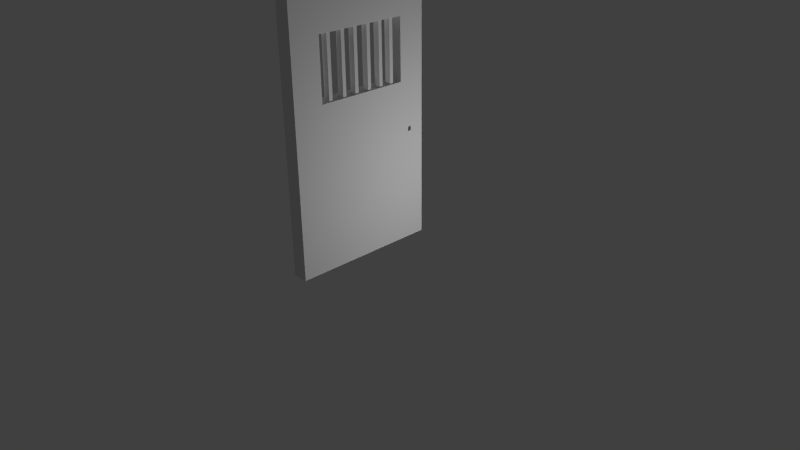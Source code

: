 # Source: cell_door.blend  (saved by Blender 2.73.0; exported with 4.5.12 LTS)
import bpy
from mathutils import Matrix  # noqa: F401  (used for matrix-valued properties, if any)

bpy.ops.wm.read_factory_settings(use_empty=True)
scene = bpy.context.scene
scene.name = 'Scene'

# ---- collections
col_collection_1 = bpy.data.collections.new('Collection 1'); scene.collection.children.link(col_collection_1)

# ---- materials (node trees are filled in below, after node groups)
mat_material_002 = bpy.data.materials.new('Material.002')
mat_material_002.alpha_threshold = 0.0
mat_material_002.use_transparent_shadow = False
mat_material_002.roughness = 0.5

# ---- material node trees

# ---- world
world_world = bpy.data.worlds.new('World'); scene.world = world_world
world_world.color = (0.05088, 0.05088, 0.05088)
world_world.use_sun_shadow = False
world_world.sun_shadow_jitter_overblur = 0.0
world_world.cycles.sampling_method = 'MANUAL'
world_world.cycles.sample_map_resolution = 256

# ---- cameras
cam_camera = bpy.data.cameras.new('Camera')
cam_camera.clip_end = 100.0
cam_camera.lens = 35.0
cam_camera.sensor_width = 32.0
cam_camera.sensor_height = 18.0
cam_camera.ortho_scale = 7.314
cam_camera.dof.focus_distance = 0.0
cam_camera.dof.aperture_fstop = 128.0

# ---- lights
light_lamp_001 = bpy.data.lights.new('Lamp.001', 'POINT')
light_lamp_001.transmission_factor = 0.0
light_lamp_001.cutoff_distance = 30.0
light_lamp_001.energy = 100.0
light_lamp_001.shadow_buffer_clip_start = 1.001
light_lamp_001.shadow_soft_size = 0.1
light_lamp_001.shadow_maximum_resolution = 0.006
light_lamp_001.use_absolute_resolution = True
light_lamp_001.cycles.use_multiple_importance_sampling = False
light_lamp = bpy.data.lights.new('Lamp', 'POINT')
light_lamp.transmission_factor = 0.0
light_lamp.cutoff_distance = 30.0
light_lamp.energy = 100.0
light_lamp.shadow_buffer_clip_start = 1.001
light_lamp.shadow_soft_size = 0.1
light_lamp.shadow_maximum_resolution = 0.006
light_lamp.use_absolute_resolution = True
light_lamp.cycles.use_multiple_importance_sampling = False

# ---- meshes
me_cylinder_005 = bpy.data.meshes.new('Cylinder.005')
me_cylinder_005.from_pydata([(0.0, 0.05, -0.5), (0.0, 0.05, 0.5), (0.0433, 0.025, -0.5), (0.0433, 0.025, 0.5), (0.0433, -0.025, -0.5), (0.0433, -0.025, 0.5), (-4.371e-09, -0.05, -0.5), (-4.371e-09, -0.05, 0.5), (-0.0433, -0.025, -0.5), (-0.0433, -0.025, 0.5), (-0.0433, 0.025, -0.5), (-0.0433, 0.025, 0.5)], [], [(0, 1, 3, 2), (2, 3, 5, 4), (4, 5, 7, 6), (6, 7, 9, 8), (3, 1, 11, 9, 7, 5), (10, 11, 1, 0), (8, 9, 11, 10), (0, 2, 4, 6, 8, 10)])
me_cylinder_005.use_remesh_preserve_volume = False
me_cylinder_005.use_remesh_preserve_attributes = False
me_cylinder_005.use_mirror_vertex_groups = False
me_cylinder_005.update()
me_cylinder_004 = bpy.data.meshes.new('Cylinder.004')
me_cylinder_004.from_pydata([(0.0, 0.05, -0.5), (0.0, 0.05, 0.5), (0.0433, 0.025, -0.5), (0.0433, 0.025, 0.5), (0.0433, -0.025, -0.5), (0.0433, -0.025, 0.5), (-4.371e-09, -0.05, -0.5), (-4.371e-09, -0.05, 0.5), (-0.0433, -0.025, -0.5), (-0.0433, -0.025, 0.5), (-0.0433, 0.025, -0.5), (-0.0433, 0.025, 0.5)], [], [(0, 1, 3, 2), (2, 3, 5, 4), (4, 5, 7, 6), (6, 7, 9, 8), (3, 1, 11, 9, 7, 5), (10, 11, 1, 0), (8, 9, 11, 10), (0, 2, 4, 6, 8, 10)])
me_cylinder_004.use_remesh_preserve_volume = False
me_cylinder_004.use_remesh_preserve_attributes = False
me_cylinder_004.use_mirror_vertex_groups = False
me_cylinder_004.update()
me_cylinder_003 = bpy.data.meshes.new('Cylinder.003')
me_cylinder_003.from_pydata([(0.0, 0.05, -0.5), (0.0, 0.05, 0.5), (0.0433, 0.025, -0.5), (0.0433, 0.025, 0.5), (0.0433, -0.025, -0.5), (0.0433, -0.025, 0.5), (-4.371e-09, -0.05, -0.5), (-4.371e-09, -0.05, 0.5), (-0.0433, -0.025, -0.5), (-0.0433, -0.025, 0.5), (-0.0433, 0.025, -0.5), (-0.0433, 0.025, 0.5)], [], [(0, 1, 3, 2), (2, 3, 5, 4), (4, 5, 7, 6), (6, 7, 9, 8), (3, 1, 11, 9, 7, 5), (10, 11, 1, 0), (8, 9, 11, 10), (0, 2, 4, 6, 8, 10)])
me_cylinder_003.use_remesh_preserve_volume = False
me_cylinder_003.use_remesh_preserve_attributes = False
me_cylinder_003.use_mirror_vertex_groups = False
me_cylinder_003.update()
me_cylinder_002 = bpy.data.meshes.new('Cylinder.002')
me_cylinder_002.from_pydata([(0.0, 0.05, -0.5), (0.0, 0.05, 0.5), (0.0433, 0.025, -0.5), (0.0433, 0.025, 0.5), (0.0433, -0.025, -0.5), (0.0433, -0.025, 0.5), (-4.371e-09, -0.05, -0.5), (-4.371e-09, -0.05, 0.5), (-0.0433, -0.025, -0.5), (-0.0433, -0.025, 0.5), (-0.0433, 0.025, -0.5), (-0.0433, 0.025, 0.5)], [], [(0, 1, 3, 2), (2, 3, 5, 4), (4, 5, 7, 6), (6, 7, 9, 8), (3, 1, 11, 9, 7, 5), (10, 11, 1, 0), (8, 9, 11, 10), (0, 2, 4, 6, 8, 10)])
me_cylinder_002.use_remesh_preserve_volume = False
me_cylinder_002.use_remesh_preserve_attributes = False
me_cylinder_002.use_mirror_vertex_groups = False
me_cylinder_002.update()
me_cylinder_001 = bpy.data.meshes.new('Cylinder.001')
me_cylinder_001.from_pydata([(0.0, 0.05, -0.5), (0.0, 0.05, 0.5), (0.0433, 0.025, -0.5), (0.0433, 0.025, 0.5), (0.0433, -0.025, -0.5), (0.0433, -0.025, 0.5), (-4.371e-09, -0.05, -0.5), (-4.371e-09, -0.05, 0.5), (-0.0433, -0.025, -0.5), (-0.0433, -0.025, 0.5), (-0.0433, 0.025, -0.5), (-0.0433, 0.025, 0.5)], [], [(0, 1, 3, 2), (2, 3, 5, 4), (4, 5, 7, 6), (6, 7, 9, 8), (3, 1, 11, 9, 7, 5), (10, 11, 1, 0), (8, 9, 11, 10), (0, 2, 4, 6, 8, 10)])
me_cylinder_001.use_remesh_preserve_volume = False
me_cylinder_001.use_remesh_preserve_attributes = False
me_cylinder_001.use_mirror_vertex_groups = False
me_cylinder_001.update()
me_cylinder = bpy.data.meshes.new('Cylinder')
me_cylinder.from_pydata([(0.0, 0.05, -0.5), (0.0, 0.05, 0.5), (0.0433, 0.025, -0.5), (0.0433, 0.025, 0.5), (0.0433, -0.025, -0.5), (0.0433, -0.025, 0.5), (-4.371e-09, -0.05, -0.5), (-4.371e-09, -0.05, 0.5), (-0.0433, -0.025, -0.5), (-0.0433, -0.025, 0.5), (-0.0433, 0.025, -0.5), (-0.0433, 0.025, 0.5)], [], [(0, 1, 3, 2), (2, 3, 5, 4), (4, 5, 7, 6), (6, 7, 9, 8), (3, 1, 11, 9, 7, 5), (10, 11, 1, 0), (8, 9, 11, 10), (0, 2, 4, 6, 8, 10)])
me_cylinder.use_remesh_preserve_volume = False
me_cylinder.use_remesh_preserve_attributes = False
me_cylinder.use_mirror_vertex_groups = False
me_cylinder.update()
me_cube = bpy.data.meshes.new('Cube')
me_cube.from_pydata([(-0.1433, 1.005, -0.05735), (-0.1433, -0.9945, -0.05735), (-0.3552, -0.9945, -0.05735), (-0.3552, 1.005, -0.05735), (-0.1433, 1.005, 2.114), (-0.1433, -0.9945, 2.114), (-0.3552, -0.9945, 2.114), (-0.3552, 1.005, 2.114), (-0.1433, 1.005, 2.928), (-0.1433, -0.9945, 2.928), (-0.3552, -0.9945, 2.928), (-0.3552, 1.005, 2.928), (-0.1433, 1.005, 3.512), (-0.1433, -0.9945, 3.512), (-0.3552, -0.9945, 3.512), (-0.3552, 1.005, 3.512), (-0.1433, -0.5928, -0.05735), (-0.3552, -0.5928, -0.05735), (-0.1433, -0.5928, 2.114), (-0.3552, -0.5928, 2.114), (-0.1433, -0.5928, 2.928), (-0.3552, -0.5928, 2.928), (-0.1433, -0.5928, 3.512), (-0.3552, -0.5928, 3.512), (-0.3552, 0.6447, -0.05735), (-0.3552, 0.6447, 2.114), (-0.3552, 0.6447, 2.928), (-0.3552, 0.6447, 3.512), (-0.1433, 0.6447, -0.05735), (-0.1433, 0.6447, 2.114), (-0.1433, 0.6447, 2.928), (-0.1433, 0.6447, 3.512), (-0.1433, 1.005, 1.5), (-0.1433, -0.9945, 1.5), (-0.3552, -0.9945, 1.5), (-0.3552, 1.005, 1.5), (-0.3552, -0.5928, 1.5), (-0.1433, -0.5928, 1.5), (-0.1433, 0.6447, 1.5), (-0.3552, 0.6447, 1.5), (-0.3552, -0.5928, 1.44), (-0.1433, -0.5928, 1.44), (-0.1433, 0.6447, 1.44), (-0.3552, 0.6447, 1.44), (-0.1433, 1.005, 1.44), (-0.1433, -0.9945, 1.44), (-0.3552, -0.9945, 1.44), (-0.3552, 1.005, 1.44), (-0.3552, 0.765, -0.05735), (-0.3552, 0.765, 2.114), (-0.3552, 0.765, 2.928), (-0.3552, 0.765, 3.512), (-0.1433, 0.765, -0.05735), (-0.1433, 0.765, 2.114), (-0.1433, 0.765, 2.928), (-0.1433, 0.765, 3.512), (-0.1433, 0.765, 1.5), (-0.3552, 0.765, 1.5), (-0.3552, 0.765, 1.44), (-0.1433, 0.765, 1.44), (-0.3552, 0.8088, -0.05735), (-0.3552, 0.8088, 2.114), (-0.3552, 0.8088, 2.928), (-0.3552, 0.8088, 3.512), (-0.3552, 0.8088, 1.5), (-0.3552, 0.8088, 1.44), (-0.1433, 0.8088, -0.05735), (-0.1433, 0.8088, 2.114), (-0.1433, 0.8088, 2.928), (-0.1433, 0.8088, 3.512), (-0.1433, 0.8088, 1.5), (-0.1433, 0.8088, 1.44)], [], [(16, 1, 2, 17), (19, 6, 10, 21), (37, 18, 5, 33), (33, 5, 6, 34), (64, 61, 7, 35), (44, 0, 3, 47), (21, 10, 14, 23), (6, 5, 9, 10), (4, 7, 11, 8), (67, 4, 8, 68), (22, 23, 14, 13), (10, 9, 13, 14), (8, 11, 15, 12), (68, 8, 12, 69), (9, 20, 22, 13), (31, 27, 23, 22), (5, 18, 20, 9), (26, 21, 23, 27), (34, 6, 19, 36), (38, 29, 18, 37), (29, 25, 19, 18), (28, 16, 17, 24), (52, 28, 24, 48), (49, 25, 26, 50), (56, 53, 29, 38), (50, 26, 27, 51), (55, 51, 27, 31), (20, 30, 31, 22), (30, 20, 21, 26), (36, 19, 25, 39), (20, 18, 19, 21), (26, 25, 29, 30), (40, 36, 39, 43), (59, 56, 38, 42), (42, 38, 37, 41), (46, 34, 36, 40), (4, 32, 35, 7), (65, 64, 35, 47), (45, 33, 34, 46), (41, 37, 33, 45), (16, 41, 45, 1), (1, 45, 46, 2), (60, 65, 47, 3), (2, 46, 40, 17), (28, 42, 41, 16), (52, 59, 42, 28), (17, 40, 43, 24), (32, 44, 47, 35), (66, 71, 59, 52), (24, 43, 58, 48), (43, 39, 57, 58), (69, 63, 51, 55), (62, 50, 51, 63), (70, 67, 53, 56), (61, 49, 50, 62), (66, 52, 48, 60), (30, 54, 55, 31), (29, 53, 54, 30), (39, 25, 49, 57), (0, 66, 60, 3), (7, 61, 62, 11), (32, 4, 67, 70), (11, 62, 63, 15), (12, 15, 63, 69), (44, 32, 70, 71), (0, 44, 71, 66), (48, 58, 65, 60), (71, 70, 64, 65), (54, 68, 69, 55), (53, 67, 68, 54), (57, 49, 61, 64), (58, 57, 56, 59), (70, 56, 57, 64), (71, 65, 58, 59)])
_uv = me_cube.uv_layers.new(name='UVMap')
_uv.uv.foreach_set('vector', [0.4283, 0.2036, 0.4283, 0.002745, 0.3224, 0.002745, 0.3224, 0.2036, 0.2036, 0.5572, 0.002745, 0.5572, 0.002745, 0.9638, 0.2036, 0.9638, 0.2036, 0.2502, 0.2036, 0.5572, 0.002745, 0.5572, 0.002745, 0.2502, 0.4283, 0.2502, 0.4283, 0.5572, 0.3224, 0.5572, 0.3224, 0.2502, 0.9044, 0.2502, 0.9044, 0.5572, 1.003, 0.5572, 1.003, 0.2502, 0.4283, 0.2198, 0.4283, -0.5287, 0.3224, -0.5287, 0.3224, 0.2198, 0.2036, 0.9638, 0.002745, 0.9638, 0.002745, 1.256, 0.2036, 1.256, 0.3224, 0.5572, 0.4283, 0.5572, 0.4283, 0.9638, 0.3224, 0.9638, 0.4283, 0.5572, 0.3224, 0.5572, 0.3224, 0.9638, 0.4283, 0.9638, 0.9044, 0.5572, 1.003, 0.5572, 1.003, 0.9638, 0.9044, 0.9638, 0.4283, 0.2036, 0.3224, 0.2036, 0.3224, 0.002745, 0.4283, 0.002745, 0.3224, 0.9638, 0.4283, 0.9638, 0.4283, 1.256, 0.3224, 1.256, 0.4283, 0.9638, 0.3224, 0.9638, 0.3224, 1.256, 0.4283, 1.256, 0.9044, 0.9638, 1.003, 0.9638, 1.003, 1.256, 0.9044, 1.256, 0.002745, 0.9638, 0.2036, 0.9638, 0.2036, 1.256, 0.002745, 1.256, 0.4283, 0.8224, 0.3224, 0.8224, 0.3224, 0.2036, 0.4283, 0.2036, 0.002745, 0.5572, 0.2036, 0.5572, 0.2036, 0.9638, 0.002745, 0.9638, 0.8224, 0.9638, 0.2036, 0.9638, 0.2036, 1.256, 0.8224, 1.256, 0.002745, 0.2502, 0.002745, 0.5572, 0.2036, 0.5572, 0.2036, 0.2502, 0.8224, 0.2502, 0.8224, 0.5572, 0.2036, 0.5572, 0.2036, 0.2502, 0.4283, 0.8224, 0.3224, 0.8224, 0.3224, 0.2036, 0.4283, 0.2036, 0.4283, 0.8224, 0.4283, 0.2036, 0.3224, 0.2036, 0.3224, 0.8224, 0.4283, 0.8825, 0.4283, 0.8224, 0.3224, 0.8224, 0.3224, 0.8825, 0.8825, 0.5572, 0.8224, 0.5572, 0.8224, 0.9638, 0.8825, 0.9638, 0.8825, 0.2502, 0.8825, 0.5572, 0.8224, 0.5572, 0.8224, 0.2502, 0.8825, 0.9638, 0.8224, 0.9638, 0.8224, 1.256, 0.8825, 1.256, 0.4283, 0.8825, 0.3224, 0.8825, 0.3224, 0.8224, 0.4283, 0.8224, 0.2036, 0.9638, 0.8224, 0.9638, 0.8224, 1.256, 0.2036, 1.256, 0.4283, 0.8224, 0.4283, 0.2036, 0.3224, 0.2036, 0.3224, 0.8224, 0.2036, 0.2502, 0.2036, 0.5572, 0.8224, 0.5572, 0.8224, 0.2502, 0.4283, 0.9638, 0.4283, 0.5572, 0.3224, 0.5572, 0.3224, 0.9638, 0.3224, 0.9638, 0.3224, 0.5572, 0.4283, 0.5572, 0.4283, 0.9638, 0.2036, 0.2198, 0.2036, 0.2502, 0.8224, 0.2502, 0.8224, 0.2198, 0.8825, 0.2198, 0.8825, 0.2502, 0.8224, 0.2502, 0.8224, 0.2198, 0.8224, 0.2198, 0.8224, 0.2502, 0.2036, 0.2502, 0.2036, 0.2198, 0.002745, 0.2198, 0.002745, 0.2502, 0.2036, 0.2502, 0.2036, 0.2198, 0.4283, 0.5572, 0.4283, 0.2502, 0.3224, 0.2502, 0.3224, 0.5572, 0.9044, 0.2198, 0.9044, 0.2502, 1.003, 0.2502, 1.003, 0.2198, 0.4283, 0.2198, 0.4283, 0.2502, 0.3224, 0.2502, 0.3224, 0.2198, 0.2036, 0.2198, 0.2036, 0.2502, 0.002745, 0.2502, 0.002745, 0.2198, 0.2036, 0.4713, 0.2036, 1.22, 0.002745, 1.22, 0.002745, 0.4713, 0.4283, 0.4713, 0.4283, 1.22, 0.3224, 1.22, 0.3224, 0.4713, 0.9044, 0.4713, 0.9044, 1.22, 1.003, 1.22, 1.003, 0.4713, 0.002745, 0.4713, 0.002745, 1.22, 0.2036, 1.22, 0.2036, 0.4713, 0.8224, 0.4713, 0.8224, 1.22, 0.2036, 1.22, 0.2036, 0.4713, 0.8825, 0.4713, 0.8825, 1.22, 0.8224, 1.22, 0.8224, 0.4713, 0.2036, 0.4713, 0.2036, 1.22, 0.8224, 1.22, 0.8224, 0.4713, 0.4283, 0.2502, 0.4283, 0.2198, 0.3224, 0.2198, 0.3224, 0.2502, 0.9044, 0.4713, 0.9044, 1.22, 0.8825, 1.22, 0.8825, 0.4713, 0.8224, 0.4713, 0.8224, 1.22, 0.8825, 1.22, 0.8825, 0.4713, 0.8224, 0.2198, 0.8224, 0.2502, 0.8825, 0.2502, 0.8825, 0.2198, 0.4283, 0.9044, 0.3224, 0.9044, 0.3224, 0.8825, 0.4283, 0.8825, 0.9044, 0.9638, 0.8825, 0.9638, 0.8825, 1.256, 0.9044, 1.256, 0.9044, 0.2502, 0.9044, 0.5572, 0.8825, 0.5572, 0.8825, 0.2502, 0.9044, 0.5572, 0.8825, 0.5572, 0.8825, 0.9638, 0.9044, 0.9638, 0.4283, 0.9044, 0.4283, 0.8825, 0.3224, 0.8825, 0.3224, 0.9044, 0.8224, 0.9638, 0.8825, 0.9638, 0.8825, 1.256, 0.8224, 1.256, 0.8224, 0.5572, 0.8825, 0.5572, 0.8825, 0.9638, 0.8224, 0.9638, 0.8224, 0.2502, 0.8224, 0.5572, 0.8825, 0.5572, 0.8825, 0.2502, 0.4283, 0.002745, 0.4283, -0.09558, 0.3224, -0.09558, 0.3224, 0.002745, 0.002745, 0.5572, -0.09558, 0.5572, -0.09558, 0.9638, 0.002745, 0.9638, 0.002745, 0.2502, 0.002745, 0.5572, -0.09558, 0.5572, -0.09558, 0.2502, 0.002745, 0.9638, -0.09558, 0.9638, -0.09558, 1.256, 0.002745, 1.256, 0.4283, 0.002745, 0.3224, 0.002745, 0.3224, -0.09558, 0.4283, -0.09558, 0.002745, 0.2198, 0.002745, 0.2502, -0.09558, 0.2502, -0.09558, 0.2198, 0.002745, 0.4713, 0.002745, 1.22, -0.09558, 1.22, -0.09558, 0.4713, 0.8825, 0.4713, 0.8825, 1.22, 0.9044, 1.22, 0.9044, 0.4713, 0.4283, 0.2198, 0.4283, 0.2502, 0.3224, 0.2502, 0.3224, 0.2198, 0.8825, 0.9638, 0.9044, 0.9638, 0.9044, 1.256, 0.8825, 1.256, 0.8825, 0.5572, 0.9044, 0.5572, 0.9044, 0.9638, 0.8825, 0.9638, 0.8825, 0.2502, 0.8825, 0.5572, 0.9044, 0.5572, 0.9044, 0.2502, 0.3224, 0.2198, 0.3224, 0.2502, 0.4283, 0.2502, 0.4283, 0.2198, 0.4283, 0.9044, 0.4283, 0.8825, 0.3224, 0.8825, 0.3224, 0.9044, 0.4283, 0.9044, 0.3224, 0.9044, 0.3224, 0.8825, 0.4283, 0.8825])
me_cube.materials.append(mat_material_002)
me_cube.use_remesh_preserve_volume = False
me_cube.use_remesh_preserve_attributes = False
me_cube.use_mirror_vertex_groups = False
me_cube.update()

# ---- objects
ob_lamp_001 = bpy.data.objects.new('Lamp.001', light_lamp_001)
ob_cylinder_005 = bpy.data.objects.new('Cylinder.005', me_cylinder_005)
ob_cylinder_004 = bpy.data.objects.new('Cylinder.004', me_cylinder_004)
ob_cylinder_003 = bpy.data.objects.new('Cylinder.003', me_cylinder_003)
ob_cylinder_002 = bpy.data.objects.new('Cylinder.002', me_cylinder_002)
ob_cylinder_001 = bpy.data.objects.new('Cylinder.001', me_cylinder_001)
ob_cylinder = bpy.data.objects.new('Cylinder', me_cylinder)
ob_cube = bpy.data.objects.new('Cube', me_cube)
ob_lamp = bpy.data.objects.new('Lamp', light_lamp)
ob_camera = bpy.data.objects.new('Camera', cam_camera)

# ---- transforms, parenting, visibility, modifiers, constraints
ob_lamp_001.location = (-3.78, 0.785, 1.166)
ob_lamp_001.rotation_euler = (0.6503, 0.05522, 1.866)
ob_lamp_001.lock_rotations_4d = False
ob_lamp_001.empty_display_type = 'ARROWS'
ob_lamp_001.color = (0.0, 0.0, 0.0, 0.0)
ob_lamp_001.lineart.crease_threshold = 0.0
ob_cylinder_005.location = (-0.2068, 0.5089, 2.508)
ob_cylinder_005.lineart.crease_threshold = 0.0
ob_cylinder_004.location = (-0.2068, 0.3359, 2.508)
ob_cylinder_004.lineart.crease_threshold = 0.0
ob_cylinder_003.location = (-0.2068, 0.1502, 2.508)
ob_cylinder_003.lineart.crease_threshold = 0.0
ob_cylinder_002.location = (-0.2068, -0.04868, 2.508)
ob_cylinder_002.lineart.crease_threshold = 0.0
ob_cylinder_001.location = (-0.2068, -0.2376, 2.508)
ob_cylinder_001.lineart.crease_threshold = 0.0
ob_cylinder.location = (-0.2068, -0.4467, 2.508)
ob_cylinder.lineart.crease_threshold = 0.0
ob_cube.location = (0.0, 0.0, 0.0)
ob_cube.lock_rotations_4d = False
ob_cube.empty_display_type = 'ARROWS'
ob_cube.lineart.crease_threshold = 0.0
ob_lamp.location = (2.425, 1.005, 1.027)
ob_lamp.rotation_euler = (0.6503, 0.05522, 1.866)
ob_lamp.lock_rotations_4d = False
ob_lamp.empty_display_type = 'ARROWS'
ob_lamp.color = (0.0, 0.0, 0.0, 0.0)
ob_lamp.lineart.crease_threshold = 0.0
ob_camera.location = (7.481, -6.508, 5.344)
ob_camera.rotation_euler = (1.109, 0.01082, 0.8149)
ob_camera.lock_rotations_4d = False
ob_camera.empty_display_type = 'ARROWS'
ob_camera.color = (0.0, 0.0, 0.0, 0.0)
ob_camera.display_type = 'WIRE'
ob_camera.lineart.crease_threshold = 0.0

# ---- collection membership
col_collection_1.objects.link(ob_lamp_001)
col_collection_1.objects.link(ob_cylinder_005)
col_collection_1.objects.link(ob_cylinder_004)
col_collection_1.objects.link(ob_cylinder_003)
col_collection_1.objects.link(ob_cylinder_002)
col_collection_1.objects.link(ob_cylinder_001)
col_collection_1.objects.link(ob_cylinder)
col_collection_1.objects.link(ob_cube)
col_collection_1.objects.link(ob_lamp)
col_collection_1.objects.link(ob_camera)

# ---- scene / render settings (as saved in the file)
scene.camera = ob_camera
scene.frame_start = 1; scene.frame_end = 250; scene.frame_set(1)
scene.render.engine = 'BLENDER_EEVEE_NEXT'
scene.render.resolution_percentage = 50
scene.render.dither_intensity = 0.0
scene.cycles.use_denoising = False
scene.cycles.samples = 10
scene.cycles.sampling_pattern = 'TABULATED_SOBOL'
scene.cycles.light_sampling_threshold = 0.0
scene.cycles.use_adaptive_sampling = False
scene.cycles.use_light_tree = False
scene.cycles.blur_glossy = 0.0
scene.cycles.pixel_filter_type = 'GAUSSIAN'
scene.cycles.sample_clamp_indirect = 0.0
scene.view_settings.view_transform = 'Standard'
bpy.context.view_layer.update()
